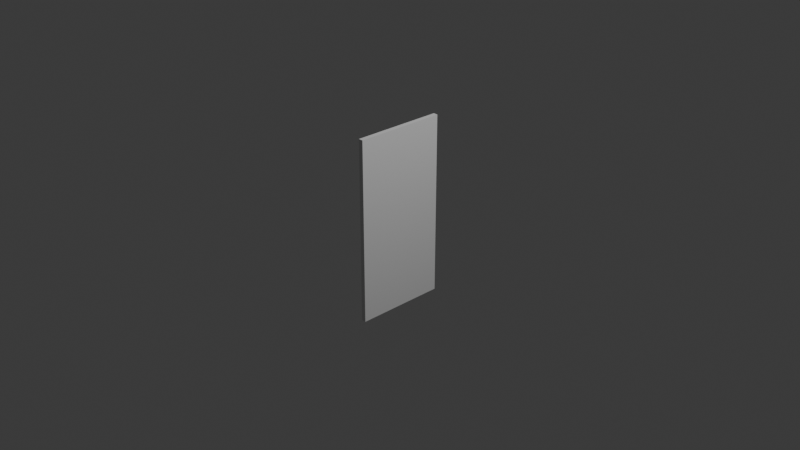 # Source: door.blend  (saved by Blender 4.0.36; exported with 4.5.12 LTS)
import bpy
from mathutils import Matrix  # noqa: F401  (used for matrix-valued properties, if any)

bpy.ops.wm.read_factory_settings(use_empty=True)
scene = bpy.context.scene
scene.name = 'Scene'

# ---- collections
col_collection = bpy.data.collections.new('Collection'); scene.collection.children.link(col_collection)

# ---- materials (node trees are filled in below, after node groups)
mat_material = bpy.data.materials.new('Material')
mat_material.alpha_threshold = 0.0
mat_material.use_transparent_shadow = False
mat_material.roughness = 0.5
mat_material.line_color = (0.0, 0.0, 0.0, 1.0)

# ---- node groups
ng_auto_smooth = bpy.data.node_groups.new('Auto Smooth', 'GeometryNodeTree')
_s = ng_auto_smooth.interface.new_socket(name='Geometry', in_out='OUTPUT', socket_type='NodeSocketGeometry')
_s = ng_auto_smooth.interface.new_socket(name='Geometry', in_out='INPUT', socket_type='NodeSocketGeometry')
_s = ng_auto_smooth.interface.new_socket(name='Angle', in_out='INPUT', socket_type='NodeSocketFloat')
_s.subtype = 'ANGLE'
_s.min_value = 0.0
_s.max_value = 3.142
ng_auto_smooth.is_modifier = True
_N = ng_auto_smooth.nodes; _L = ng_auto_smooth.links
n0 = _N.new('NodeGroupOutput'); n0.name = 'Group Output'; n0.location = (480, -100)
n1 = _N.new('NodeGroupInput'); n1.name = 'Group Input'; n1.location = (-420, -300)
n2 = _N.new('NodeGroupInput'); n2.name = 'Group Input.001'; n2.location = (-60, -100)
n3 = _N.new('GeometryNodeSetShadeSmooth'); n3.name = 'Set Shade Smooth'; n3.location = (120, -100)
n3.domain = 'EDGE'
n4 = _N.new('GeometryNodeSetShadeSmooth'); n4.name = 'Set Shade Smooth.001'; n4.location = (300, -100)
n5 = _N.new('GeometryNodeInputMeshEdgeAngle'); n5.name = 'Edge Angle'; n5.location = (-420, -220)
n6 = _N.new('GeometryNodeInputEdgeSmooth'); n6.name = 'Is Edge Smooth'; n6.location = (-60, -160)
n7 = _N.new('GeometryNodeInputShadeSmooth'); n7.name = 'Is Face Smooth'; n7.location = (-240, -340)
n8 = _N.new('FunctionNodeBooleanMath'); n8.name = 'Boolean Math'; n8.location = (-60, -220)
n9 = _N.new('FunctionNodeCompare'); n9.name = 'Compare'; n9.location = (-240, -180)
n9.operation = 'LESS_EQUAL'
_L.new(n5.outputs[0], n9.inputs[0])
_L.new(n4.outputs[0], n0.inputs[0])
_L.new(n1.outputs[1], n9.inputs[1])
_L.new(n9.outputs[0], n8.inputs[0])
_L.new(n7.outputs[0], n8.inputs[1])
_L.new(n2.outputs[0], n3.inputs[0])
_L.new(n6.outputs[0], n3.inputs[1])
_L.new(n3.outputs[0], n4.inputs[0])
_L.new(n8.outputs[0], n3.inputs[2])
n0.is_active_output = True

# ---- material node trees
mat_material.use_nodes = True; mat_material.node_tree.nodes.clear()
_N = mat_material.node_tree.nodes; _L = mat_material.node_tree.links
n0 = _N.new('ShaderNodeOutputMaterial'); n0.name = 'Material Output'; n0.location = (300, 300)
n1 = _N.new('ShaderNodeBsdfPrincipled'); n1.name = 'Principled BSDF'; n1.location = (10, 300)
n1.inputs[3].default_value = 1.45
_L.new(n1.outputs[0], n0.inputs[0])
n0.is_active_output = True

# ---- world
world_world = bpy.data.worlds.new('World'); scene.world = world_world
world_world.use_nodes = True; world_world.node_tree.nodes.clear()
_N = world_world.node_tree.nodes; _L = world_world.node_tree.links
n0 = _N.new('ShaderNodeOutputWorld'); n0.name = 'World Output'; n0.location = (300, 300)
n1 = _N.new('ShaderNodeBackground'); n1.name = 'Background'; n1.location = (10, 300)
n1.inputs[0].default_value = (0.05088, 0.05088, 0.05088, 1.0)
_L.new(n1.outputs[0], n0.inputs[0])
n0.is_active_output = True
world_world.color = (0.05088, 0.05088, 0.05088)
world_world.use_sun_shadow = False
world_world.sun_shadow_jitter_overblur = 0.0

# ---- cameras
cam_camera = bpy.data.cameras.new('Camera')
cam_camera.clip_end = 100.0
cam_camera.ortho_scale = 7.314

# ---- lights
light_light = bpy.data.lights.new('Light', 'POINT')
light_light.transmission_factor = 0.0
light_light.use_soft_falloff = False
light_light.energy = 1000.0
light_light.shadow_soft_size = 0.1
light_light.shadow_maximum_resolution = 0.006
light_light.use_absolute_resolution = True

# ---- meshes
me_cube = bpy.data.meshes.new('Cube')
me_cube.from_pydata([(1.0, 1.0, 1.0), (1.0, 1.0, -1.0), (1.0, -1.0, 1.0), (1.0, -1.0, -1.0), (-1.0, 1.0, 1.0), (-1.0, 1.0, -1.0), (-1.0, -1.0, 1.0), (-1.0, -1.0, -1.0)], [], [(0, 4, 6, 2), (3, 2, 6, 7), (7, 6, 4, 5), (5, 1, 3, 7), (1, 0, 2, 3), (5, 4, 0, 1)])
me_cube.polygons.foreach_set('use_smooth', [True] * 6)
_uv = me_cube.uv_layers.new(name='UVMap')
_uv.uv.foreach_set('vector', [0.625, 0.5, 0.875, 0.5, 0.875, 0.75, 0.625, 0.75, 0.375, 0.75, 0.625, 0.75, 0.625, 1.0, 0.375, 1.0, 0.375, 0.0, 0.625, 0.0, 0.625, 0.25, 0.375, 0.25, 0.125, 0.5, 0.375, 0.5, 0.375, 0.75, 0.125, 0.75, 0.375, 0.5, 0.625, 0.5, 0.625, 0.75, 0.375, 0.75, 0.375, 0.25, 0.625, 0.25, 0.625, 0.5, 0.375, 0.5])
me_cube.materials.append(mat_material)
me_cube.use_mirror_vertex_groups = False
me_cube.update()

# ---- objects
ob_cube = bpy.data.objects.new('Cube', me_cube)
ob_light = bpy.data.objects.new('Light', light_light)
ob_camera = bpy.data.objects.new('Camera', cam_camera)

# ---- transforms, parenting, visibility, modifiers, constraints
ob_cube.location = (0.0, 0.0, 0.0)
ob_cube.scale = (0.025, 0.5, 1.0)
ob_cube.lock_rotations_4d = False
ob_cube.empty_display_type = 'ARROWS'
ob_cube.lineart.crease_threshold = 0.0
_m = ob_cube.modifiers.new('Auto Smooth', 'NODES')
_m.node_group = ng_auto_smooth
_gi = [s.identifier for s in ng_auto_smooth.interface.items_tree if s.item_type == 'SOCKET' and s.in_out == 'INPUT']
_m[_gi[1]] = 0.5236  # Angle
ob_light.location = (4.076, 1.005, 5.904)
ob_light.rotation_euler = (0.6503, 0.05522, 1.866)
ob_light.lock_rotations_4d = False
ob_light.empty_display_type = 'ARROWS'
ob_light.color = (0.0, 0.0, 0.0, 0.0)
ob_light.lineart.crease_threshold = 0.0
ob_camera.location = (7.359, -6.926, 4.958)
ob_camera.rotation_euler = (1.109, 0.0, 0.8149)
ob_camera.lock_rotations_4d = False
ob_camera.empty_display_type = 'ARROWS'
ob_camera.color = (0.0, 0.0, 0.0, 0.0)
ob_camera.display_type = 'WIRE'
ob_camera.lineart.crease_threshold = 0.0

# ---- collection membership
col_collection.objects.link(ob_cube)
col_collection.objects.link(ob_light)
col_collection.objects.link(ob_camera)

# ---- scene / render settings (as saved in the file)
scene.camera = ob_camera
scene.frame_start = 1; scene.frame_end = 250; scene.frame_set(1)
scene.render.engine = 'BLENDER_EEVEE_NEXT'
scene.cycles.sampling_pattern = 'TABULATED_SOBOL'
bpy.context.view_layer.update()
